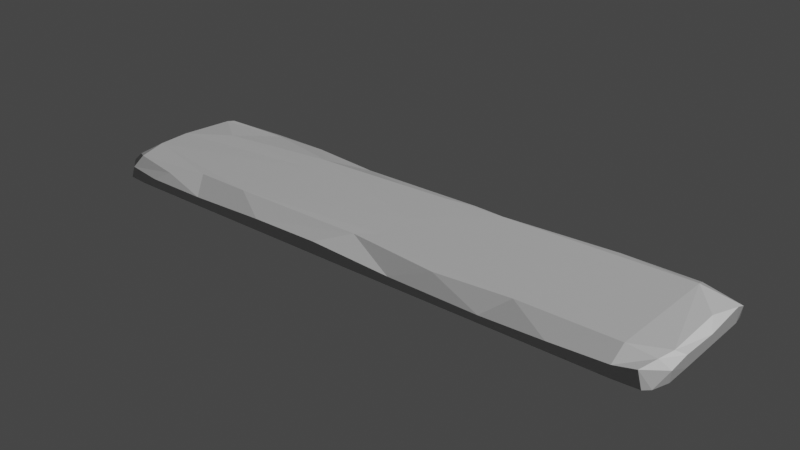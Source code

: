 # Source: ALOplank.blend  (saved by Blender 2.83.19; exported with 4.5.12 LTS)
import bpy
from mathutils import Matrix  # noqa: F401  (used for matrix-valued properties, if any)

bpy.ops.wm.read_factory_settings(use_empty=True)
scene = bpy.context.scene
scene.name = 'Scene'

# ---- collections
col_collection = bpy.data.collections.new('Collection'); scene.collection.children.link(col_collection)

# ---- images (referenced by path relative to the original .blend; pixels are not part of the script)
import os
ASSET_DIR = os.environ.get("B2B_ASSET_DIR", "")  # directory of the original .blend (textures are referenced by path, not embedded)
HERE = os.path.dirname(os.path.abspath(__file__))  # packed textures are extracted next to this script under _unpacked/

def load_image(name, relpath, width, height, colorspace="sRGB"):
    """Load a texture the original file referenced (path relative to the .blend, or extracted next to this script)."""
    p = next((c for c in (os.path.join(HERE, relpath), os.path.join(ASSET_DIR, relpath)) if relpath and os.path.exists(c)), "")
    if p:
        img = bpy.data.images.load(p, check_existing=True)
        img.name = name
    else:  # same state as the original file: an image datablock whose file is absent (Cycles renders it pink)
        img = bpy.data.images.new(name, width, height)
        img.source = "FILE"
        img.filepath = "//" + (relpath or name)
    img.colorspace_settings.name = colorspace
    return img
img_planknormal = load_image('plankNormal', 'plankNormal.png', 1024, 1024, 'Non-Color')

# ---- materials (node trees are filled in below, after node groups)
mat_material = bpy.data.materials.new('Material')
mat_material.alpha_threshold = 0.0
mat_material.line_color = (0.0, 0.0, 0.0, 1.0)

# ---- material node trees
mat_material.use_nodes = True; mat_material.node_tree.nodes.clear()
_N = mat_material.node_tree.nodes; _L = mat_material.node_tree.links
n0 = _N.new('ShaderNodeOutputMaterial'); n0.name = 'Material Output'; n0.location = (300, 300)
n1 = _N.new('ShaderNodeBsdfPrincipled'); n1.name = 'Principled BSDF'; n1.location = (10, 300)
n1.distribution = 'GGX'
n1.subsurface_method = 'BURLEY'
n1.inputs[2].default_value = 0.4
n1.inputs[3].default_value = 1.45
n1.inputs[27].default_value = (0.0, 0.0, 0.0, 1.0)
n1.inputs[28].default_value = 1.0
n2 = _N.new('ShaderNodeTexImage'); n2.name = 'Image Texture'; n2.location = (-581, 260)
n2.image = img_planknormal
n3 = _N.new('ShaderNodeNormalMap'); n3.name = 'Normal Map'; n3.location = (-210, 156)
_L.new(n1.outputs[0], n0.inputs[0])
_L.new(n2.outputs[0], n3.inputs[1])
_L.new(n3.outputs[0], n1.inputs[5])
n0.is_active_output = True

# ---- world
world_world = bpy.data.worlds.new('World'); scene.world = world_world
world_world.use_nodes = True; world_world.node_tree.nodes.clear()
_N = world_world.node_tree.nodes; _L = world_world.node_tree.links
n0 = _N.new('ShaderNodeOutputWorld'); n0.name = 'World Output'; n0.location = (300, 300)
n1 = _N.new('ShaderNodeBackground'); n1.name = 'Background'; n1.location = (10, 300)
n1.inputs[0].default_value = (0.05088, 0.05088, 0.05088, 1.0)
_L.new(n1.outputs[0], n0.inputs[0])
n0.is_active_output = True
world_world.color = (0.05088, 0.05088, 0.05088)
world_world.use_sun_shadow = False
world_world.sun_shadow_jitter_overblur = 0.0

# ---- meshes
me_cube_003 = bpy.data.meshes.new('Cube.003')
me_cube_003.from_pydata([(6.618, -0.9293, 0.9811), (-0.7724, 0.8237, 0.7861), (-0.9422, 0.4704, 0.7958), (-0.8802, -0.9732, 0.7885), (6.703, 0.9529, 0.7899), (1.443, 0.9949, 0.7831), (-0.8453, -0.9509, 0.9368), (-0.8128, 0.8086, 1.056), (-0.7103, 0.9178, 0.9732), (-0.6381, 0.8921, 0.7992), (4.076, -0.8369, 1.076), (6.758, 0.3293, 1.04), (6.771, -0.5085, 1.053), (-0.6067, -0.9908, 0.7839), (2.941, -0.9823, 0.7817), (6.683, -0.9468, 0.7845), (-0.8052, -0.8211, 1.064), (-0.9023, -0.4217, 1.085), (-0.9404, 0.03183, 1.075), (-0.8645, 0.7298, 1.06), (3.481, 0.7501, 1.075), (5.382, 0.9013, 1.03), (6.838, 0.8746, 0.7877), (6.395, 0.7609, 1.082), (3.917, 0.7086, 1.087), (0.05226, 0.8759, 1.024), (2.714, 0.6463, 1.067), (1.176, 0.5873, 1.08), (-0.3654, 0.3696, 1.089), (6.361, -0.7482, 1.087), (1.27, 0.2645, 1.089), (3.071, -0.05473, 1.086), (1.041, -0.7464, 1.089), (3.065, -0.545, 1.083), (0.2719, -0.7205, 1.075), (5.073, -0.7591, 1.088), (2.839, -0.712, 1.074), (6.369, -0.9979, 0.8083), (6.365, -0.9919, 0.9592), (4.805, -0.996, 0.8944), (5.634, -1.003, 0.9283), (3.584, -0.9982, 0.9082), (2.462, -0.9995, 0.9609), (1.527, -0.9996, 0.95), (0.4658, -0.9979, 0.9114), (-0.3692, -1.001, 0.9144), (-0.1866, -0.8847, 1.013), (-0.964, -0.8461, 0.8131), (-0.9635, -0.8311, 0.9703), (-0.9957, -0.5193, 0.8295), (-0.9958, -0.7459, 0.952), (-0.9659, -0.7273, 1.022), (-0.9431, -0.1826, 0.8057), (-0.9966, -0.07605, 0.949), (-0.9381, 0.3182, 1.003), (6.856, 0.8779, 0.9314), (6.867, 0.712, 0.8052), (6.867, 0.7073, 1.003), (6.867, -0.4022, 0.8329), (6.867, 0.1241, 0.9589), (6.867, -0.4252, 0.9962), (6.854, -0.6994, 0.9513), (6.848, -0.711, 0.8144), (6.764, -0.8871, 0.7924), (6.711, -0.7157, 1.035), (-0.248, 0.9683, 0.8362), (-0.0394, 0.9651, 0.9858), (0.6303, 0.9996, 0.8046), (0.7085, 0.9951, 0.9687), (1.608, 0.9873, 0.9159), (2.947, 0.9975, 0.834), (2.385, 0.9996, 0.8889), (3.444, 0.9918, 0.8679), (3.986, 1.001, 0.842), (4.661, 0.8855, 0.9972), (6.384, 0.994, 0.808), (5.48, 0.9948, 0.8891), (6.33, 0.9926, 0.9703)], [], [(26, 24, 20), (26, 27, 24), (19, 28, 25), (24, 27, 31), (30, 31, 27), (28, 18, 30), (23, 31, 29), (30, 32, 31), (18, 17, 30), (31, 32, 33), (17, 34, 32), (36, 10, 35), (34, 16, 46), (25, 27, 68), (7, 19, 25), (34, 46, 44), (36, 43, 42), (36, 42, 41), (29, 35, 40), (38, 0, 64), (29, 64, 12), (11, 23, 12), (55, 23, 11), (38, 39, 37), (39, 41, 37), (39, 10, 41), (14, 45, 13), (44, 45, 14), (44, 46, 45), (46, 6, 45), (0, 37, 15), (45, 6, 3), (49, 52, 47), (50, 52, 49), (51, 52, 50), (54, 19, 2), (19, 7, 2), (3, 48, 47), (6, 48, 3), (48, 16, 51), (51, 17, 18), (7, 8, 9), (52, 2, 3), (5, 14, 1), (22, 14, 5), (14, 13, 1), (56, 59, 58), (11, 59, 57), (59, 60, 58), (56, 58, 62), (59, 12, 60), (60, 61, 58), (61, 0, 63), (22, 56, 63), (66, 68, 65), (69, 71, 67), (67, 70, 5), (20, 72, 70), (5, 73, 75), (20, 24, 72), (24, 74, 73), (73, 76, 75), (74, 76, 73), (21, 77, 76), (8, 66, 65), (65, 5, 9), (21, 24, 23), (20, 69, 26), (69, 27, 26), (25, 28, 27), (24, 31, 23), (27, 28, 30), (31, 33, 29), (32, 30, 17), (29, 33, 35), (35, 33, 36), (33, 32, 36), (34, 17, 16), (55, 77, 23), (77, 21, 23), (74, 24, 21), (68, 27, 69), (19, 18, 28), (16, 6, 46), (32, 34, 44), (36, 32, 43), (10, 36, 41), (29, 40, 38), (29, 38, 64), (23, 29, 12), (7, 1, 2), (38, 40, 39), (37, 41, 14), (40, 35, 39), (35, 10, 39), (41, 42, 14), (14, 42, 43), (14, 43, 44), (0, 38, 37), (43, 32, 44), (13, 45, 3), (37, 14, 15), (48, 50, 47), (48, 51, 50), (47, 50, 49), (51, 53, 52), (51, 18, 53), (52, 53, 2), (53, 18, 54), (53, 54, 2), (3, 2, 1, 13), (6, 16, 48), (51, 16, 17), (18, 19, 54), (1, 7, 9), (47, 52, 3), (14, 22, 15), (9, 5, 1), (4, 22, 5), (15, 22, 63), (64, 61, 60, 12), (22, 55, 56), (55, 57, 56), (56, 57, 59), (55, 11, 57), (11, 12, 59), (58, 61, 62), (62, 61, 63), (61, 64, 0), (4, 55, 22), (63, 0, 15), (63, 56, 62), (66, 25, 68), (65, 68, 67), (68, 69, 67), (67, 71, 70), (69, 20, 71), (71, 20, 70), (70, 73, 5), (70, 72, 73), (72, 24, 73), (74, 21, 76), (75, 76, 77), (9, 8, 65), (8, 7, 66), (7, 25, 66), (77, 55, 4), (75, 77, 4), (4, 5, 75), (65, 67, 5)])
_uv = me_cube_003.uv_layers.new(name='UVMap')
_uv.uv.foreach_set('vector', [0.4848, 0.4688, 0.4721, 0.6172, 0.464, 0.5634, 0.9871, 0.4185, 0.9905, 0.2285, 0.9905, 0.5671, 0.4683, 0.02704, 0.54, 0.08848, 0.4394, 0.1404, 0.4721, 0.6172, 0.4965, 0.2788, 0.6245, 0.5127, 0.5609, 0.2903, 0.6245, 0.5127, 0.4965, 0.2788, 0.54, 0.08848, 0.6075, 0.01752, 0.5609, 0.2903, 0.4616, 0.9231, 0.6245, 0.5127, 0.7626, 0.9187, 0.5609, 0.2903, 0.7625, 0.2619, 0.6245, 0.5127, 0.6075, 0.01752, 0.6979, 0.02212, 0.5609, 0.2903, 0.6245, 0.5127, 0.7625, 0.2619, 0.7223, 0.5119, 0.6979, 0.02212, 0.7575, 0.1671, 0.7625, 0.2619, 0.7556, 0.484, 0.7805, 0.6366, 0.7648, 0.7597, 0.7575, 0.1671, 0.7777, 0.03415, 0.7907, 0.1107, 0.4394, 0.1404, 0.4965, 0.2788, 0.416, 0.2216, 0.4527, 0.03345, 0.4683, 0.02704, 0.4394, 0.1404, 0.7575, 0.1671, 0.7907, 0.1107, 0.8139, 0.1917, 0.7556, 0.484, 0.8139, 0.3225, 0.8138, 0.4379, 0.7556, 0.484, 0.8138, 0.4379, 0.8138, 0.5767, 0.7626, 0.9187, 0.7648, 0.7597, 0.8145, 0.8296, 0.8121, 0.9197, 0.7994, 0.9509, 0.7564, 0.9621, 0.7626, 0.9187, 0.7564, 0.9621, 0.715, 0.9694, 0.548, 0.9681, 0.4616, 0.9231, 0.715, 0.9694, 0.4393, 0.9806, 0.4616, 0.9231, 0.548, 0.9681, 0.9069, 0.9089, 0.9196, 0.7162, 0.937, 0.9094, 0.9196, 0.7162, 0.9167, 0.5654, 0.937, 0.9094, 0.9196, 0.7162, 0.8834, 0.6266, 0.9167, 0.5654, 0.9418, 0.486, 0.9148, 0.07722, 0.9409, 0.0479, 0.9156, 0.1803, 0.9148, 0.07722, 0.9418, 0.486, 0.8139, 0.1917, 0.7907, 0.1107, 0.8145, 0.08862, 0.7907, 0.1107, 0.8044, 0.02975, 0.8145, 0.08862, 0.9026, 0.9404, 0.937, 0.9094, 0.9418, 0.9482, 0.9148, 0.07722, 0.9103, 0.01855, 0.9399, 0.01416, 0.3095, 0.9854, 0.2423, 0.9789, 0.3747, 0.9814, 0.969, 0.1898, 0.9971, 0.1225, 0.9933, 0.1624, 0.9545, 0.188, 0.9971, 0.1225, 0.969, 0.1898, 0.9578, 0.06113, 0.9451, 0.0123, 0.9992, 0.04291, 0.9451, 0.0123, 0.9451, 0.00374, 0.9992, 0.04291, 0.9992, 0.2201, 0.9647, 0.2008, 0.9959, 0.2029, 0.969, 0.2178, 0.9647, 0.2008, 0.9992, 0.2201, 0.7803, 0.01503, 0.7777, 0.03415, 0.7593, 0.01451, 0.7593, 0.01451, 0.6979, 0.02212, 0.6075, 0.01752, 0.9575, 0.5249, 0.9429, 0.5138, 0.9575, 0.4948, 0.2423, 0.9789, 0.112, 0.9789, 0.4001, 0.971, 0.006787, 0.6844, 0.4011, 0.4991, 0.04142, 0.9579, 0.02971, 0.01812, 0.4011, 0.4991, 0.006787, 0.6844, 0.4011, 0.4991, 0.4035, 0.9372, 0.04142, 0.9579, 0.9829, 0.4306, 0.9524, 0.358, 0.9777, 0.2931, 0.548, 0.9681, 0.5894, 0.9818, 0.4728, 0.9817, 0.9524, 0.358, 0.9452, 0.2902, 0.9777, 0.2931, 0.9829, 0.4306, 0.9777, 0.2931, 0.9816, 0.2549, 0.5894, 0.9818, 0.715, 0.9694, 0.6988, 0.9817, 0.9452, 0.2902, 0.9543, 0.2563, 0.9777, 0.2931, 0.9543, 0.2563, 0.9494, 0.2267, 0.9864, 0.2327, 0.02971, 0.01812, 0.06215, 0.01456, 0.3813, 0.02706, 0.8403, 0.8657, 0.8444, 0.7733, 0.8701, 0.8915, 0.8551, 0.6622, 0.8609, 0.5663, 0.8771, 0.783, 0.8771, 0.783, 0.872, 0.4969, 0.8816, 0.6827, 0.464, 0.5634, 0.4172, 0.5598, 0.4163, 0.4985, 0.8816, 0.6827, 0.8708, 0.3685, 0.8783, 0.0723, 0.464, 0.5634, 0.4721, 0.6172, 0.4172, 0.5598, 0.4721, 0.6172, 0.4374, 0.7094, 0.4155, 0.6268, 0.8708, 0.3685, 0.8619, 0.1839, 0.8783, 0.0723, 0.8388, 0.2851, 0.8619, 0.1839, 0.8708, 0.3685, 0.8327, 0.196, 0.846, 0.07889, 0.8619, 0.1839, 0.8421, 0.9486, 0.8403, 0.8657, 0.8701, 0.8915, 0.01242, 0.8933, 0.006787, 0.6844, 0.02772, 0.9414, 0.434, 0.7983, 0.4721, 0.6172, 0.4616, 0.9231, 0.464, 0.5634, 0.4178, 0.3329, 0.4848, 0.4688, 0.4178, 0.3329, 0.4965, 0.2788, 0.4848, 0.4688, 0.4394, 0.1404, 0.54, 0.08848, 0.4965, 0.2788, 0.4721, 0.6172, 0.6245, 0.5127, 0.4616, 0.9231, 0.4965, 0.2788, 0.54, 0.08848, 0.5609, 0.2903, 0.6245, 0.5127, 0.7223, 0.5119, 0.7626, 0.9187, 0.7625, 0.2619, 0.5609, 0.2903, 0.6979, 0.02212, 0.7626, 0.9187, 0.7223, 0.5119, 0.7648, 0.7597, 0.7648, 0.7597, 0.7223, 0.5119, 0.7556, 0.484, 0.7223, 0.5119, 0.7625, 0.2619, 0.7556, 0.484, 0.7575, 0.1671, 0.6979, 0.02212, 0.7777, 0.03415, 0.4393, 0.9806, 0.4162, 0.9156, 0.4616, 0.9231, 0.4162, 0.9156, 0.434, 0.7983, 0.4616, 0.9231, 0.4374, 0.7094, 0.4721, 0.6172, 0.434, 0.7983, 0.416, 0.2216, 0.4965, 0.2788, 0.4178, 0.3329, 0.4683, 0.02704, 0.6075, 0.01752, 0.54, 0.08848, 0.7777, 0.03415, 0.8044, 0.02975, 0.7907, 0.1107, 0.7625, 0.2619, 0.7575, 0.1671, 0.8139, 0.1917, 0.7556, 0.484, 0.7625, 0.2619, 0.8139, 0.3225, 0.7805, 0.6366, 0.7556, 0.484, 0.8138, 0.5767, 0.7626, 0.9187, 0.8145, 0.8296, 0.8121, 0.9197, 0.7626, 0.9187, 0.8121, 0.9197, 0.7564, 0.9621, 0.4616, 0.9231, 0.7626, 0.9187, 0.715, 0.9694, 0.9451, 0.00374, 0.9978, 0.003253, 0.9992, 0.04291, 0.9923, 0.4188, 0.9905, 0.3286, 0.9923, 0.2263, 0.937, 0.9094, 0.9167, 0.5654, 0.9418, 0.486, 0.8145, 0.8296, 0.7648, 0.7597, 0.8134, 0.7274, 0.7648, 0.7597, 0.7805, 0.6366, 0.8134, 0.7274, 0.9167, 0.5654, 0.906, 0.4269, 0.9418, 0.486, 0.9418, 0.486, 0.906, 0.4269, 0.908, 0.3114, 0.9418, 0.486, 0.908, 0.3114, 0.9156, 0.1803, 0.9026, 0.9404, 0.9069, 0.9089, 0.937, 0.9094, 0.8139, 0.3225, 0.7625, 0.2619, 0.8139, 0.1917, 0.9409, 0.0479, 0.9148, 0.07722, 0.9399, 0.01416, 0.4035, 0.07581, 0.4011, 0.4991, 0.3933, 0.03703, 0.9647, 0.2008, 0.969, 0.1898, 0.9959, 0.2029, 0.9647, 0.2008, 0.9545, 0.188, 0.969, 0.1898, 0.9959, 0.2029, 0.969, 0.1898, 0.9933, 0.1624, 0.9545, 0.188, 0.9697, 0.1081, 0.9971, 0.1225, 0.9545, 0.188, 0.9435, 0.09584, 0.9697, 0.1081, 0.9971, 0.1225, 0.9697, 0.1081, 0.9992, 0.04291, 0.9697, 0.1081, 0.9435, 0.09584, 0.9578, 0.06113, 0.9697, 0.1081, 0.9578, 0.06113, 0.9992, 0.04291, 0.4001, 0.971, 0.112, 0.9789, 0.04142, 0.9579, 0.4035, 0.9372, 0.8044, 0.02975, 0.7777, 0.03415, 0.7803, 0.01503, 0.7593, 0.01451, 0.7777, 0.03415, 0.6979, 0.02212, 0.9435, 0.09584, 0.9451, 0.0123, 0.9578, 0.06113, 0.9431, 0.4854, 0.9664, 0.4549, 0.9664, 0.4937, 0.3747, 0.9814, 0.2423, 0.9789, 0.4001, 0.971, 0.4011, 0.4991, 0.02971, 0.01812, 0.3933, 0.03703, 0.02772, 0.9414, 0.006787, 0.6844, 0.04142, 0.9579, 0.01411, 0.03478, 0.02971, 0.01812, 0.006787, 0.6844, 0.3933, 0.03703, 0.02971, 0.01812, 0.3813, 0.02706, 0.7564, 0.9621, 0.7538, 0.9801, 0.6988, 0.9817, 0.715, 0.9694, 0.9864, 0.4505, 0.9577, 0.451, 0.9829, 0.4306, 0.9577, 0.451, 0.9433, 0.43, 0.9829, 0.4306, 0.9829, 0.4306, 0.9433, 0.43, 0.9524, 0.358, 0.4393, 0.9806, 0.548, 0.9681, 0.4728, 0.9817, 0.548, 0.9681, 0.715, 0.9694, 0.5894, 0.9818, 0.9777, 0.2931, 0.9543, 0.2563, 0.9816, 0.2549, 0.9816, 0.2549, 0.9543, 0.2563, 0.9864, 0.2327, 0.7538, 0.9801, 0.7564, 0.9621, 0.7994, 0.9509, 0.8816, 0.03292, 0.8526, 0.01402, 0.8812, 0.01629, 0.9403, 0.9584, 0.9026, 0.9404, 0.9418, 0.9482, 0.3813, 0.02706, 0.06215, 0.01456, 0.3462, 0.01668, 0.4219, 0.1292, 0.4394, 0.1404, 0.416, 0.2216, 0.8701, 0.8915, 0.8444, 0.7733, 0.8771, 0.783, 0.8444, 0.7733, 0.8551, 0.6622, 0.8771, 0.783, 0.8771, 0.783, 0.8609, 0.5663, 0.872, 0.4969, 0.4178, 0.3329, 0.464, 0.5634, 0.4155, 0.4289, 0.8609, 0.5663, 0.8214, 0.4309, 0.872, 0.4969, 0.872, 0.4969, 0.8708, 0.3685, 0.8816, 0.6827, 0.872, 0.4969, 0.8654, 0.4354, 0.8708, 0.3685, 0.4172, 0.5598, 0.4721, 0.6172, 0.4155, 0.6268, 0.8388, 0.2851, 0.8327, 0.196, 0.8619, 0.1839, 0.8783, 0.0723, 0.8619, 0.1839, 0.846, 0.07889, 0.8765, 0.9397, 0.8421, 0.9486, 0.8701, 0.8915, 0.4314, 0.04648, 0.4527, 0.03345, 0.4219, 0.1292, 0.4527, 0.03345, 0.4394, 0.1404, 0.4219, 0.1292, 0.846, 0.07889, 0.8526, 0.01402, 0.8816, 0.03292, 0.8783, 0.0723, 0.846, 0.07889, 0.8816, 0.03292, 0.01411, 0.03478, 0.006787, 0.6844, 0.005964, 0.07422, 0.01242, 0.8933, 0.006003, 0.7847, 0.006787, 0.6844])
me_cube_003.materials.append(mat_material)
me_cube_003.use_remesh_preserve_volume = False
me_cube_003.use_remesh_preserve_attributes = False
me_cube_003.use_mirror_vertex_groups = False
me_cube_003.update()

# ---- objects
ob_planklp = bpy.data.objects.new('plankLP', me_cube_003)

# ---- transforms, parenting, visibility, modifiers, constraints
ob_planklp.location = (0.0, 0.0, 0.0)
ob_planklp.lock_rotations_4d = False
ob_planklp.empty_display_type = 'ARROWS'
ob_planklp.lineart.crease_threshold = 0.0

# ---- collection membership
col_collection.objects.link(ob_planklp)

# ---- scene / render settings (as saved in the file)
scene.frame_start = 1; scene.frame_end = 250; scene.frame_set(1)
scene.render.engine = 'CYCLES'
scene.cycles.use_denoising = False
scene.cycles.samples = 128
scene.cycles.sampling_pattern = 'TABULATED_SOBOL'
scene.cycles.use_adaptive_sampling = False
scene.cycles.use_light_tree = False
scene.cycles.bake_type = 'NORMAL'
scene.view_settings.view_transform = 'Filmic'
bpy.context.view_layer.update()

# ---- added for rendering (the .blend has no active camera and no usable light): camera, sun
cam_auto = bpy.data.cameras.new('AutoCamera')
cam_auto.lens = 50.0
cam_auto.sensor_width = 36.0
cam_auto.clip_end = 1000.0
ob_auto_camera = bpy.data.objects.new('AutoCamera', cam_auto)
scene.collection.objects.link(ob_auto_camera)
ob_auto_camera.location = (10.4494, -9.01763, 6.94662)
ob_auto_camera.rotation_euler = (1.09748, -7.21219e-08, 0.694738)
scene.camera = ob_auto_camera
light_auto_sun = bpy.data.lights.new('AutoSun', 'SUN')
light_auto_sun.energy = 3.0
light_auto_sun.angle = 0.0523599
ob_auto_sun = bpy.data.objects.new('AutoSun', light_auto_sun)
scene.collection.objects.link(ob_auto_sun)
ob_auto_sun.rotation_euler = (0.872665, 0.174533, 0.523599)
bpy.context.view_layer.update()
